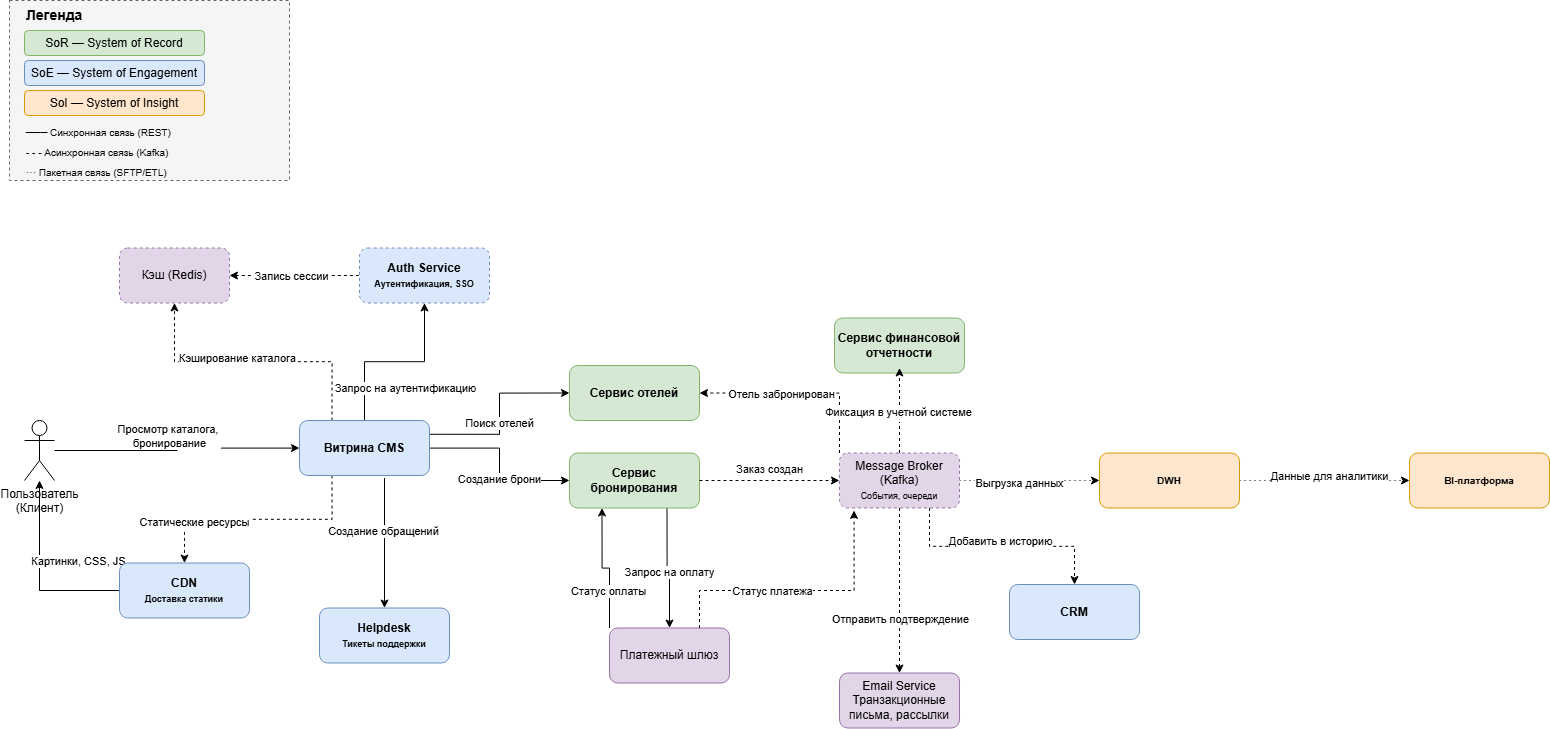

The diagram above was exported from draw.io. Its source (the exported page's mxGraphModel, read from the mxfile embedded in the PNG):
<mxGraphModel dx="1556" dy="902" grid="1" gridSize="10" guides="1" tooltips="1" connect="1" arrows="1" fold="1" page="1" pageScale="1" pageWidth="827" pageHeight="1169" math="0" shadow="0">
  <root>
    <mxCell id="0" />
    <mxCell id="1" parent="0" />
    <mxCell id="fTmDXvH9f8tzwtSuPpou-27" edge="1" parent="1" source="fTmDXvH9f8tzwtSuPpou-39" style="edgeStyle=orthogonalEdgeStyle;rounded=0;orthogonalLoop=1;jettySize=auto;html=1;entryX=0.5;entryY=1;entryDx=0;entryDy=0;" target="fTmDXvH9f8tzwtSuPpou-56">
      <mxGeometry relative="1" as="geometry" />
    </mxCell>
    <mxCell id="fTmDXvH9f8tzwtSuPpou-28" connectable="0" parent="fTmDXvH9f8tzwtSuPpou-27" style="edgeLabel;html=1;align=center;verticalAlign=middle;resizable=0;points=[];" value="Запрос на аутентификацию" vertex="1">
      <mxGeometry relative="1" x="0.1039" y="1" as="geometry">
        <mxPoint x="1" y="27" as="offset" />
      </mxGeometry>
    </mxCell>
    <mxCell id="fTmDXvH9f8tzwtSuPpou-29" edge="1" parent="1" source="fTmDXvH9f8tzwtSuPpou-39" style="edgeStyle=orthogonalEdgeStyle;rounded=0;orthogonalLoop=1;jettySize=auto;html=1;entryX=0.5;entryY=0;entryDx=0;entryDy=0;dashed=1;exitX=0.25;exitY=1;exitDx=0;exitDy=0;" target="fTmDXvH9f8tzwtSuPpou-54">
      <mxGeometry relative="1" as="geometry" />
    </mxCell>
    <mxCell id="fTmDXvH9f8tzwtSuPpou-30" connectable="0" parent="fTmDXvH9f8tzwtSuPpou-29" style="edgeLabel;html=1;align=center;verticalAlign=middle;resizable=0;points=[];" value="Статические ресурсы" vertex="1">
      <mxGeometry relative="1" x="-0.3897" y="2" as="geometry">
        <mxPoint x="-110" as="offset" />
      </mxGeometry>
    </mxCell>
    <mxCell id="fTmDXvH9f8tzwtSuPpou-31" edge="1" parent="1" style="edgeStyle=orthogonalEdgeStyle;rounded=0;orthogonalLoop=1;jettySize=auto;html=1;entryX=0.5;entryY=0;entryDx=0;entryDy=0;" target="fTmDXvH9f8tzwtSuPpou-55">
      <mxGeometry relative="1" as="geometry">
        <mxPoint x="705" y="597.5" as="sourcePoint" />
      </mxGeometry>
    </mxCell>
    <mxCell id="fTmDXvH9f8tzwtSuPpou-32" connectable="0" parent="fTmDXvH9f8tzwtSuPpou-31" style="edgeLabel;html=1;align=center;verticalAlign=middle;resizable=0;points=[];" value="Создание обращений" vertex="1">
      <mxGeometry relative="1" x="-0.1971" y="-2" as="geometry">
        <mxPoint as="offset" />
      </mxGeometry>
    </mxCell>
    <mxCell id="fTmDXvH9f8tzwtSuPpou-33" edge="1" parent="1" source="fTmDXvH9f8tzwtSuPpou-39" style="edgeStyle=orthogonalEdgeStyle;rounded=0;orthogonalLoop=1;jettySize=auto;html=1;exitX=0.25;exitY=0;exitDx=0;exitDy=0;entryX=0.5;entryY=1;entryDx=0;entryDy=0;dashed=1;" target="fTmDXvH9f8tzwtSuPpou-51">
      <mxGeometry relative="1" as="geometry" />
    </mxCell>
    <mxCell id="fTmDXvH9f8tzwtSuPpou-34" connectable="0" parent="fTmDXvH9f8tzwtSuPpou-33" style="edgeLabel;html=1;align=center;verticalAlign=middle;resizable=0;points=[];" value="Кэширование каталога" vertex="1">
      <mxGeometry relative="1" x="-0.0572" y="3" as="geometry">
        <mxPoint x="-24" y="-7" as="offset" />
      </mxGeometry>
    </mxCell>
    <mxCell id="fTmDXvH9f8tzwtSuPpou-35" edge="1" parent="1" source="fTmDXvH9f8tzwtSuPpou-39" style="edgeStyle=orthogonalEdgeStyle;rounded=0;orthogonalLoop=1;jettySize=auto;html=1;entryX=0;entryY=0.5;entryDx=0;entryDy=0;exitX=1;exitY=0.25;exitDx=0;exitDy=0;" target="fTmDXvH9f8tzwtSuPpou-41">
      <mxGeometry relative="1" as="geometry" />
    </mxCell>
    <mxCell id="fTmDXvH9f8tzwtSuPpou-36" connectable="0" parent="fTmDXvH9f8tzwtSuPpou-35" style="edgeLabel;html=1;align=center;verticalAlign=middle;resizable=0;points=[];" value="Поиск отелей" vertex="1">
      <mxGeometry relative="1" x="-0.094" y="1" as="geometry">
        <mxPoint as="offset" />
      </mxGeometry>
    </mxCell>
    <mxCell id="fTmDXvH9f8tzwtSuPpou-37" edge="1" parent="1" source="fTmDXvH9f8tzwtSuPpou-39" style="edgeStyle=orthogonalEdgeStyle;rounded=0;orthogonalLoop=1;jettySize=auto;html=1;entryX=0;entryY=0.5;entryDx=0;entryDy=0;" target="fTmDXvH9f8tzwtSuPpou-68">
      <mxGeometry relative="1" as="geometry" />
    </mxCell>
    <mxCell id="fTmDXvH9f8tzwtSuPpou-38" connectable="0" parent="fTmDXvH9f8tzwtSuPpou-37" style="edgeLabel;html=1;align=center;verticalAlign=middle;resizable=0;points=[];" value="Создание брони" vertex="1">
      <mxGeometry relative="1" x="0.1498" y="-1" as="geometry">
        <mxPoint as="offset" />
      </mxGeometry>
    </mxCell>
    <mxCell id="fTmDXvH9f8tzwtSuPpou-39" parent="1" style="rounded=1;whiteSpace=wrap;html=1;fillColor=#dae8fc;strokeColor=#6c8ebf;fontStyle=1;" value="Витрина CMS" vertex="1">
      <mxGeometry height="55" width="130" x="620" y="540" as="geometry" />
    </mxCell>
    <mxCell id="fTmDXvH9f8tzwtSuPpou-40" parent="1" style="rounded=1;whiteSpace=wrap;html=1;fillColor=#ffe6cc;strokeColor=#d79b00;fontStyle=1;" value="&lt;div&gt;&lt;font size=&quot;1&quot;&gt;BI-платформа&lt;/font&gt;&lt;/div&gt;" vertex="1">
      <mxGeometry height="55" width="140" x="1730" y="572.5" as="geometry" />
    </mxCell>
    <mxCell id="fTmDXvH9f8tzwtSuPpou-41" parent="1" style="rounded=1;whiteSpace=wrap;html=1;fillColor=#d5e8d4;strokeColor=#82b366;fontStyle=1;" value="Сервис отелей" vertex="1">
      <mxGeometry height="55" width="130" x="890" y="485" as="geometry" />
    </mxCell>
    <mxCell id="fTmDXvH9f8tzwtSuPpou-42" edge="1" parent="1" source="fTmDXvH9f8tzwtSuPpou-44" style="edgeStyle=orthogonalEdgeStyle;rounded=0;orthogonalLoop=1;jettySize=auto;html=1;exitX=0;exitY=0;exitDx=0;exitDy=0;entryX=0.25;entryY=1;entryDx=0;entryDy=0;" target="fTmDXvH9f8tzwtSuPpou-68">
      <mxGeometry relative="1" as="geometry" />
    </mxCell>
    <mxCell id="fTmDXvH9f8tzwtSuPpou-43" connectable="0" parent="fTmDXvH9f8tzwtSuPpou-42" style="edgeLabel;html=1;align=center;verticalAlign=middle;resizable=0;points=[];" value="Статус оплаты" vertex="1">
      <mxGeometry relative="1" x="-0.3914" y="2" as="geometry">
        <mxPoint as="offset" />
      </mxGeometry>
    </mxCell>
    <mxCell id="fTmDXvH9f8tzwtSuPpou-44" parent="1" style="rounded=1;whiteSpace=wrap;html=1;fillColor=#e1d5e7;strokeColor=#9673a6;" value="Платежный шлюз" vertex="1">
      <mxGeometry height="55" width="120" x="930" y="747.5" as="geometry" />
    </mxCell>
    <mxCell id="fTmDXvH9f8tzwtSuPpou-45" parent="1" style="rounded=1;whiteSpace=wrap;html=1;fillColor=#e1d5e7;strokeColor=#9673a6;" value="Email Service&lt;div&gt;Транзакционные письма, рассылки&lt;/div&gt;" vertex="1">
      <mxGeometry height="55" width="120" x="1160" y="792.5" as="geometry" />
    </mxCell>
    <mxCell id="fTmDXvH9f8tzwtSuPpou-46" edge="1" parent="1" source="fTmDXvH9f8tzwtSuPpou-48" style="edgeStyle=orthogonalEdgeStyle;rounded=0;orthogonalLoop=1;jettySize=auto;html=1;dashed=1;dashPattern=1 4;" target="fTmDXvH9f8tzwtSuPpou-40">
      <mxGeometry relative="1" as="geometry" />
    </mxCell>
    <mxCell id="fTmDXvH9f8tzwtSuPpou-47" connectable="0" parent="fTmDXvH9f8tzwtSuPpou-46" style="edgeLabel;html=1;align=center;verticalAlign=middle;resizable=0;points=[];" value="Данные для аналитики" vertex="1">
      <mxGeometry relative="1" x="-0.3295" y="-1" as="geometry">
        <mxPoint x="33" y="-6" as="offset" />
      </mxGeometry>
    </mxCell>
    <mxCell id="fTmDXvH9f8tzwtSuPpou-48" parent="1" style="rounded=1;whiteSpace=wrap;html=1;fillColor=#ffe6cc;strokeColor=#d79b00;fontStyle=1;" value="&lt;div&gt;&lt;font size=&quot;1&quot;&gt;DWH&lt;/font&gt;&lt;/div&gt;" vertex="1">
      <mxGeometry height="55" width="140" x="1420" y="572.5" as="geometry" />
    </mxCell>
    <mxCell id="fTmDXvH9f8tzwtSuPpou-49" edge="1" parent="1" source="fTmDXvH9f8tzwtSuPpou-51" style="edgeStyle=orthogonalEdgeStyle;rounded=0;orthogonalLoop=1;jettySize=auto;html=1;dashed=1;startArrow=classic;startFill=1;endArrow=none;endFill=0;" target="fTmDXvH9f8tzwtSuPpou-56">
      <mxGeometry relative="1" as="geometry" />
    </mxCell>
    <mxCell id="fTmDXvH9f8tzwtSuPpou-50" connectable="0" parent="fTmDXvH9f8tzwtSuPpou-49" style="edgeLabel;html=1;align=center;verticalAlign=middle;resizable=0;points=[];" value="Запись сессии" vertex="1">
      <mxGeometry relative="1" x="-0.2143" as="geometry">
        <mxPoint x="9" as="offset" />
      </mxGeometry>
    </mxCell>
    <mxCell id="fTmDXvH9f8tzwtSuPpou-51" parent="1" style="rounded=1;whiteSpace=wrap;html=1;fillColor=#e1d5e7;strokeColor=#9673a6;dashed=1;" value="Кэш (Redis)" vertex="1">
      <mxGeometry height="55" width="110" x="440" y="367.5" as="geometry" />
    </mxCell>
    <mxCell id="fTmDXvH9f8tzwtSuPpou-52" edge="1" parent="1" source="fTmDXvH9f8tzwtSuPpou-54" style="edgeStyle=orthogonalEdgeStyle;rounded=0;orthogonalLoop=1;jettySize=auto;html=1;" target="fTmDXvH9f8tzwtSuPpou-61">
      <mxGeometry relative="1" as="geometry" />
    </mxCell>
    <mxCell id="fTmDXvH9f8tzwtSuPpou-53" connectable="0" parent="fTmDXvH9f8tzwtSuPpou-52" style="edgeLabel;html=1;align=center;verticalAlign=middle;resizable=0;points=[];" value="Картинки, CSS, JS" vertex="1">
      <mxGeometry relative="1" x="0.1915" y="-4" as="geometry">
        <mxPoint x="34" y="4" as="offset" />
      </mxGeometry>
    </mxCell>
    <mxCell id="fTmDXvH9f8tzwtSuPpou-54" parent="1" style="rounded=1;whiteSpace=wrap;html=1;fillColor=#dae8fc;strokeColor=#6c8ebf;fontStyle=1;" value="CDN&lt;br&gt;&lt;font style=&quot;font-size:9px&quot;&gt;Доставка статики&lt;/font&gt;" vertex="1">
      <mxGeometry height="55" width="130" x="440" y="682.5" as="geometry" />
    </mxCell>
    <mxCell id="fTmDXvH9f8tzwtSuPpou-55" parent="1" style="rounded=1;whiteSpace=wrap;html=1;fillColor=#dae8fc;strokeColor=#6c8ebf;fontStyle=1;" value="Helpdesk&lt;br&gt;&lt;font style=&quot;font-size:9px&quot;&gt;Тикеты поддержки&lt;/font&gt;" vertex="1">
      <mxGeometry height="55" width="130" x="640" y="727.5" as="geometry" />
    </mxCell>
    <mxCell id="fTmDXvH9f8tzwtSuPpou-56" parent="1" style="rounded=1;whiteSpace=wrap;html=1;fillColor=#dae8fc;strokeColor=#6c8ebf;fontStyle=1;dashed=1;" value="Auth Service&lt;br&gt;&lt;font style=&quot;font-size:9px&quot;&gt;Аутентификация, SSO&lt;/font&gt;" vertex="1">
      <mxGeometry height="55" width="130" x="680" y="367.5" as="geometry" />
    </mxCell>
    <mxCell id="fTmDXvH9f8tzwtSuPpou-57" parent="1" style="rounded=1;whiteSpace=wrap;html=1;fillColor=#dae8fc;strokeColor=#6c8ebf;fontStyle=1;" value="CRM" vertex="1">
      <mxGeometry height="55" width="130" x="1330" y="704" as="geometry" />
    </mxCell>
    <mxCell id="fTmDXvH9f8tzwtSuPpou-58" edge="1" parent="1" source="fTmDXvH9f8tzwtSuPpou-51" style="edgeStyle=orthogonalEdgeStyle;rounded=0;orthogonalLoop=1;jettySize=auto;html=1;exitX=0.5;exitY=1;exitDx=0;exitDy=0;" target="fTmDXvH9f8tzwtSuPpou-51">
      <mxGeometry relative="1" as="geometry" />
    </mxCell>
    <mxCell id="fTmDXvH9f8tzwtSuPpou-59" edge="1" parent="1" source="fTmDXvH9f8tzwtSuPpou-61" style="edgeStyle=orthogonalEdgeStyle;rounded=0;orthogonalLoop=1;jettySize=auto;html=1;" target="fTmDXvH9f8tzwtSuPpou-39">
      <mxGeometry relative="1" as="geometry" />
    </mxCell>
    <mxCell id="fTmDXvH9f8tzwtSuPpou-60" connectable="0" parent="fTmDXvH9f8tzwtSuPpou-59" style="edgeLabel;html=1;align=center;verticalAlign=middle;resizable=0;points=[];" value="Просмотр каталога,&amp;nbsp;&lt;div&gt;бронирование&lt;/div&gt;" vertex="1">
      <mxGeometry relative="1" x="-0.273" y="3" as="geometry">
        <mxPoint x="24" y="-12" as="offset" />
      </mxGeometry>
    </mxCell>
    <mxCell id="fTmDXvH9f8tzwtSuPpou-61" parent="1" style="shape=umlActor;verticalLabelPosition=bottom;verticalAlign=top;html=1;outlineConnect=0;" value="Пользователь&lt;br&gt;(Клиент)" vertex="1">
      <mxGeometry height="60" width="30" x="345" y="540" as="geometry" />
    </mxCell>
    <mxCell id="fTmDXvH9f8tzwtSuPpou-62" edge="1" parent="1" source="fTmDXvH9f8tzwtSuPpou-76" style="edgeStyle=orthogonalEdgeStyle;rounded=0;orthogonalLoop=1;jettySize=auto;html=1;entryX=0.5;entryY=0;entryDx=0;entryDy=0;dashed=1;" target="fTmDXvH9f8tzwtSuPpou-45">
      <mxGeometry relative="1" as="geometry" />
    </mxCell>
    <mxCell id="fTmDXvH9f8tzwtSuPpou-63" connectable="0" parent="fTmDXvH9f8tzwtSuPpou-62" style="edgeLabel;html=1;align=center;verticalAlign=middle;resizable=0;points=[];" value="Отправить подтверждение" vertex="1">
      <mxGeometry relative="1" x="-0.276" y="2" as="geometry">
        <mxPoint x="-2" y="50" as="offset" />
      </mxGeometry>
    </mxCell>
    <mxCell id="fTmDXvH9f8tzwtSuPpou-64" edge="1" parent="1" source="fTmDXvH9f8tzwtSuPpou-76" style="edgeStyle=orthogonalEdgeStyle;rounded=0;orthogonalLoop=1;jettySize=auto;html=1;exitX=1;exitY=0.5;exitDx=0;exitDy=0;entryX=0;entryY=0.5;entryDx=0;entryDy=0;dashed=1;dashPattern=1 4;" target="fTmDXvH9f8tzwtSuPpou-48">
      <mxGeometry relative="1" as="geometry" />
    </mxCell>
    <mxCell id="fTmDXvH9f8tzwtSuPpou-65" connectable="0" parent="fTmDXvH9f8tzwtSuPpou-64" style="edgeLabel;html=1;align=center;verticalAlign=middle;resizable=0;points=[];" value="Выгрузка данных" vertex="1">
      <mxGeometry relative="1" x="-0.1374" y="-1" as="geometry">
        <mxPoint x="-1" y="1" as="offset" />
      </mxGeometry>
    </mxCell>
    <mxCell id="fTmDXvH9f8tzwtSuPpou-66" edge="1" parent="1" source="fTmDXvH9f8tzwtSuPpou-68" style="edgeStyle=orthogonalEdgeStyle;rounded=0;orthogonalLoop=1;jettySize=auto;html=1;exitX=0.75;exitY=1;exitDx=0;exitDy=0;" target="fTmDXvH9f8tzwtSuPpou-44">
      <mxGeometry relative="1" as="geometry" />
    </mxCell>
    <mxCell id="fTmDXvH9f8tzwtSuPpou-67" connectable="0" parent="fTmDXvH9f8tzwtSuPpou-66" style="edgeLabel;html=1;align=center;verticalAlign=middle;resizable=0;points=[];" value="Запрос на оплату" vertex="1">
      <mxGeometry relative="1" x="0.0802" y="-1" as="geometry">
        <mxPoint as="offset" />
      </mxGeometry>
    </mxCell>
    <mxCell id="fTmDXvH9f8tzwtSuPpou-68" parent="1" style="rounded=1;whiteSpace=wrap;html=1;fillColor=#d5e8d4;strokeColor=#82b366;fontStyle=1;" value="Сервис бронирования" vertex="1">
      <mxGeometry height="55" width="130" x="890" y="572.5" as="geometry" />
    </mxCell>
    <mxCell id="fTmDXvH9f8tzwtSuPpou-69" parent="1" style="rounded=1;whiteSpace=wrap;html=1;fillColor=#d5e8d4;strokeColor=#82b366;fontStyle=1;" value="Сервис финансовой отчетности" vertex="1">
      <mxGeometry height="55" width="130" x="1155" y="437.5" as="geometry" />
    </mxCell>
    <mxCell id="fTmDXvH9f8tzwtSuPpou-70" edge="1" parent="1" source="fTmDXvH9f8tzwtSuPpou-68" style="edgeStyle=orthogonalEdgeStyle;rounded=0;orthogonalLoop=1;jettySize=auto;html=1;exitX=1;exitY=0.5;exitDx=0;exitDy=0;entryX=0;entryY=0.5;entryDx=0;entryDy=0;dashed=1;" target="fTmDXvH9f8tzwtSuPpou-76" value="">
      <mxGeometry relative="1" as="geometry">
        <mxPoint x="1020" y="600.5" as="sourcePoint" />
        <mxPoint x="1390" y="600.5" as="targetPoint" />
      </mxGeometry>
    </mxCell>
    <mxCell id="fTmDXvH9f8tzwtSuPpou-71" connectable="0" parent="fTmDXvH9f8tzwtSuPpou-70" style="edgeLabel;html=1;align=center;verticalAlign=middle;resizable=0;points=[];" value="Заказ создан" vertex="1">
      <mxGeometry relative="1" x="-0.5317" y="-3" as="geometry">
        <mxPoint x="37" y="-15" as="offset" />
      </mxGeometry>
    </mxCell>
    <mxCell id="fTmDXvH9f8tzwtSuPpou-72" edge="1" parent="1" source="fTmDXvH9f8tzwtSuPpou-76" style="edgeStyle=orthogonalEdgeStyle;rounded=0;orthogonalLoop=1;jettySize=auto;html=1;exitX=0.75;exitY=1;exitDx=0;exitDy=0;entryX=0.5;entryY=0;entryDx=0;entryDy=0;dashed=1;" target="fTmDXvH9f8tzwtSuPpou-57">
      <mxGeometry relative="1" as="geometry" />
    </mxCell>
    <mxCell id="fTmDXvH9f8tzwtSuPpou-73" connectable="0" parent="fTmDXvH9f8tzwtSuPpou-72" style="edgeLabel;html=1;align=center;verticalAlign=middle;resizable=0;points=[];" value="Добавить в историю" vertex="1">
      <mxGeometry relative="1" x="-0.2878" y="-1" as="geometry">
        <mxPoint x="30" y="-7" as="offset" />
      </mxGeometry>
    </mxCell>
    <mxCell id="fTmDXvH9f8tzwtSuPpou-74" edge="1" parent="1" source="fTmDXvH9f8tzwtSuPpou-76" style="edgeStyle=orthogonalEdgeStyle;rounded=0;orthogonalLoop=1;jettySize=auto;html=1;exitX=0;exitY=0;exitDx=0;exitDy=0;entryX=1;entryY=0.5;entryDx=0;entryDy=0;dashed=1;" target="fTmDXvH9f8tzwtSuPpou-41">
      <mxGeometry relative="1" as="geometry" />
    </mxCell>
    <mxCell id="fTmDXvH9f8tzwtSuPpou-75" connectable="0" parent="fTmDXvH9f8tzwtSuPpou-74" style="edgeLabel;html=1;align=center;verticalAlign=middle;resizable=0;points=[];" value="Отель забронирован" vertex="1">
      <mxGeometry relative="1" x="0.6078" as="geometry">
        <mxPoint x="41" as="offset" />
      </mxGeometry>
    </mxCell>
    <mxCell id="fTmDXvH9f8tzwtSuPpou-76" parent="1" style="rounded=1;whiteSpace=wrap;html=1;fillColor=#e1d5e7;strokeColor=#9673a6;dashed=1;" value="Message Broker (Kafka)&lt;br&gt;&lt;font style=&quot;font-size:9px&quot;&gt;События, очереди&lt;/font&gt;" vertex="1">
      <mxGeometry height="55" width="120" x="1160" y="572.5" as="geometry" />
    </mxCell>
    <mxCell id="fTmDXvH9f8tzwtSuPpou-77" edge="1" parent="1" source="fTmDXvH9f8tzwtSuPpou-44" style="edgeStyle=orthogonalEdgeStyle;rounded=0;orthogonalLoop=1;jettySize=auto;html=1;entryX=0.121;entryY=1.044;entryDx=0;entryDy=0;entryPerimeter=0;dashed=1;exitX=0.75;exitY=0;exitDx=0;exitDy=0;" target="fTmDXvH9f8tzwtSuPpou-76">
      <mxGeometry relative="1" as="geometry">
        <Array as="points">
          <mxPoint x="1020" y="710" />
          <mxPoint x="1175" y="710" />
        </Array>
      </mxGeometry>
    </mxCell>
    <mxCell id="fTmDXvH9f8tzwtSuPpou-78" connectable="0" parent="fTmDXvH9f8tzwtSuPpou-77" style="edgeLabel;html=1;align=center;verticalAlign=middle;resizable=0;points=[];" value="Статус платежа" vertex="1">
      <mxGeometry relative="1" x="-0.6826" y="-1" as="geometry">
        <mxPoint x="65" y="-1" as="offset" />
      </mxGeometry>
    </mxCell>
    <mxCell id="fTmDXvH9f8tzwtSuPpou-79" edge="1" parent="1" source="fTmDXvH9f8tzwtSuPpou-76" style="edgeStyle=orthogonalEdgeStyle;rounded=0;orthogonalLoop=1;jettySize=auto;html=1;exitX=0.5;exitY=0;exitDx=0;exitDy=0;entryX=0.5;entryY=0.909;entryDx=0;entryDy=0;entryPerimeter=0;dashed=1;" target="fTmDXvH9f8tzwtSuPpou-69">
      <mxGeometry relative="1" as="geometry" />
    </mxCell>
    <mxCell id="fTmDXvH9f8tzwtSuPpou-80" connectable="0" parent="fTmDXvH9f8tzwtSuPpou-79" style="edgeLabel;html=1;align=center;verticalAlign=middle;resizable=0;points=[];" value="Text" vertex="1">
      <mxGeometry relative="1" x="-0.0406" y="3" as="geometry">
        <mxPoint y="1" as="offset" />
      </mxGeometry>
    </mxCell>
    <mxCell id="fTmDXvH9f8tzwtSuPpou-81" connectable="0" parent="fTmDXvH9f8tzwtSuPpou-79" style="edgeLabel;html=1;align=center;verticalAlign=middle;resizable=0;points=[];" value="Фиксация в учетной системе" vertex="1">
      <mxGeometry relative="1" x="0.0078" y="2" as="geometry">
        <mxPoint as="offset" />
      </mxGeometry>
    </mxCell>
    <mxCell id="RH3mMJJspbHd74pqCPQr-2" parent="1" style="rounded=0;whiteSpace=wrap;html=1;fillColor=#f5f5f5;strokeColor=#666666;dashed=1;" value="" vertex="1">
      <mxGeometry height="180" width="280" x="330" y="120" as="geometry" />
    </mxCell>
    <mxCell id="RH3mMJJspbHd74pqCPQr-3" parent="1" style="text;html=1;strokeColor=none;fillColor=none;align=left;verticalAlign=top;whiteSpace=wrap;rounded=0;fontSize=14;fontStyle=1;" value="Легенда" vertex="1">
      <mxGeometry height="20" width="100" x="345" y="120" as="geometry" />
    </mxCell>
    <mxCell id="RH3mMJJspbHd74pqCPQr-4" parent="1" style="rounded=1;whiteSpace=wrap;html=1;fillColor=#d5e8d4;strokeColor=#82b366;" value="SoR — System of Record" vertex="1">
      <mxGeometry height="25" width="180" x="345" y="150" as="geometry" />
    </mxCell>
    <mxCell id="RH3mMJJspbHd74pqCPQr-5" parent="1" style="rounded=1;whiteSpace=wrap;html=1;fillColor=#dae8fc;strokeColor=#6c8ebf;" value="SoE — System of Engagement" vertex="1">
      <mxGeometry height="25" width="180" x="345" y="180" as="geometry" />
    </mxCell>
    <mxCell id="RH3mMJJspbHd74pqCPQr-6" parent="1" style="rounded=1;whiteSpace=wrap;html=1;fillColor=#ffe6cc;strokeColor=#d79b00;" value="SoI — System of Insight" vertex="1">
      <mxGeometry height="25" width="180" x="345" y="210" as="geometry" />
    </mxCell>
    <mxCell id="RH3mMJJspbHd74pqCPQr-7" parent="1" style="text;html=1;strokeColor=none;fillColor=none;align=left;verticalAlign=middle;whiteSpace=wrap;rounded=0;fontSize=10;" value="─── Синхронная связь (REST)" vertex="1">
      <mxGeometry height="20" width="160" x="345" y="242" as="geometry" />
    </mxCell>
    <mxCell id="RH3mMJJspbHd74pqCPQr-8" parent="1" style="text;html=1;strokeColor=none;fillColor=none;align=left;verticalAlign=middle;whiteSpace=wrap;rounded=0;fontSize=10;" value="- - - Асинхронная связь (Kafka)" vertex="1">
      <mxGeometry height="20" width="160" x="345" y="262" as="geometry" />
    </mxCell>
    <mxCell id="RH3mMJJspbHd74pqCPQr-9" parent="1" style="text;html=1;strokeColor=none;fillColor=none;align=left;verticalAlign=middle;whiteSpace=wrap;rounded=0;fontSize=10;" value="··· Пакетная связь (SFTP/ETL)" vertex="1">
      <mxGeometry height="20" width="160" x="345" y="282" as="geometry" />
    </mxCell>
  </root>
</mxGraphModel>